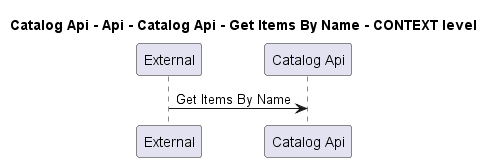

The diagram above was rendered by PlantUML. Its source (embedded in the PNG):
@startuml
!pragma layout smetana

title Catalog Api - Api - Catalog Api - Get Items By Name - CONTEXT level

participant "External" as C4InterFlow.SoftwareSystems.ExternalSystem
participant "Catalog Api" as dotnet.eShop.Architecture.SoftwareSystems.CatalogApi

C4InterFlow.SoftwareSystems.ExternalSystem -> dotnet.eShop.Architecture.SoftwareSystems.CatalogApi : Get Items By Name


@enduml